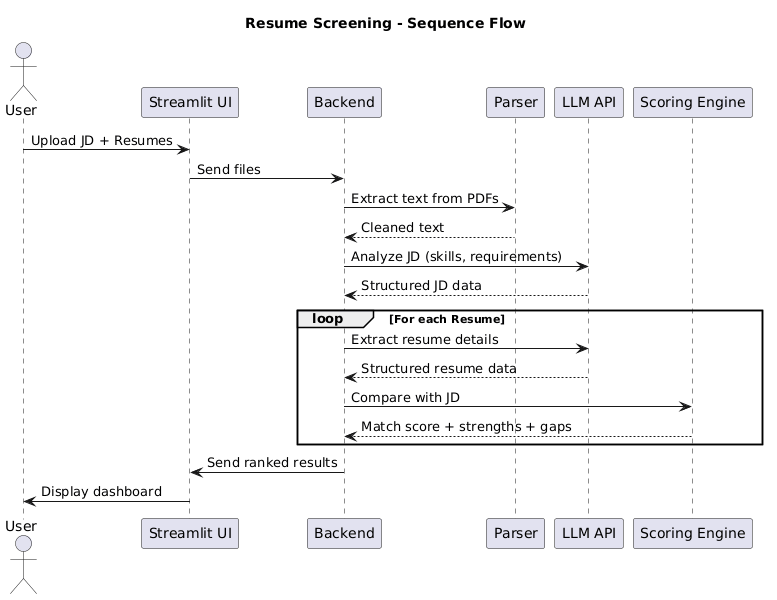

The diagram above was rendered by PlantUML. Its source (embedded in the PNG):
@startuml
title Resume Screening - Sequence Flow

actor User
participant "Streamlit UI" as UI
participant "Backend" as BE
participant "Parser" as Parser
participant "LLM API" as LLM
participant "Scoring Engine" as Score

User -> UI : Upload JD + Resumes
UI -> BE : Send files

BE -> Parser : Extract text from PDFs
Parser --> BE : Cleaned text

BE -> LLM : Analyze JD (skills, requirements)
LLM --> BE : Structured JD data

loop For each Resume
    BE -> LLM : Extract resume details
    LLM --> BE : Structured resume data
    
    BE -> Score : Compare with JD
    Score --> BE : Match score + strengths + gaps
end

BE -> UI : Send ranked results
UI -> User : Display dashboard
@enduml